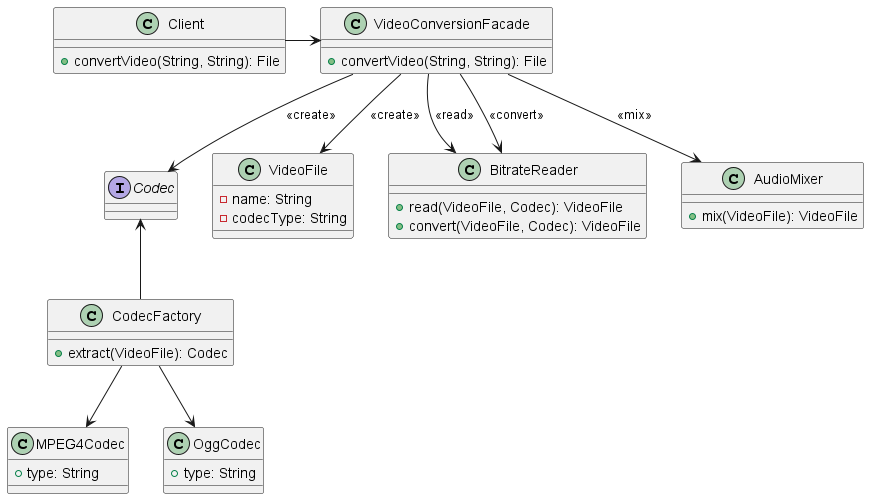

The diagram above was rendered by PlantUML. Its source (embedded in the PNG):
@startuml

Class VideoFile {
    - name: String
    - codecType: String
}

interface Codec {

}

Class MPEG4Codec {
    + type: String
}

Class OggCodec {
    + type: String
}

Class CodecFactory {
    + extract(VideoFile): Codec
}

Class BitrateReader {
    + read(VideoFile, Codec): VideoFile
    + convert(VideoFile, Codec): VideoFile
}

Class AudioMixer {
    + mix(VideoFile): VideoFile
}

Class VideoConversionFacade {
    + convertVideo(String, String): File
}

Class Client {
    + convertVideo(String, String): File
}

Client -r-> VideoConversionFacade
VideoConversionFacade -d-> VideoFile: <<create>>
VideoConversionFacade -d-> Codec: <<create>>
VideoConversionFacade -d-> BitrateReader: <<read>>
VideoConversionFacade -d-> BitrateReader: <<convert>>
VideoConversionFacade -d-> AudioMixer: <<mix>>

CodecFactory -d-> MPEG4Codec
CodecFactory -d-> OggCodec

CodecFactory -u-> Codec



@enduml